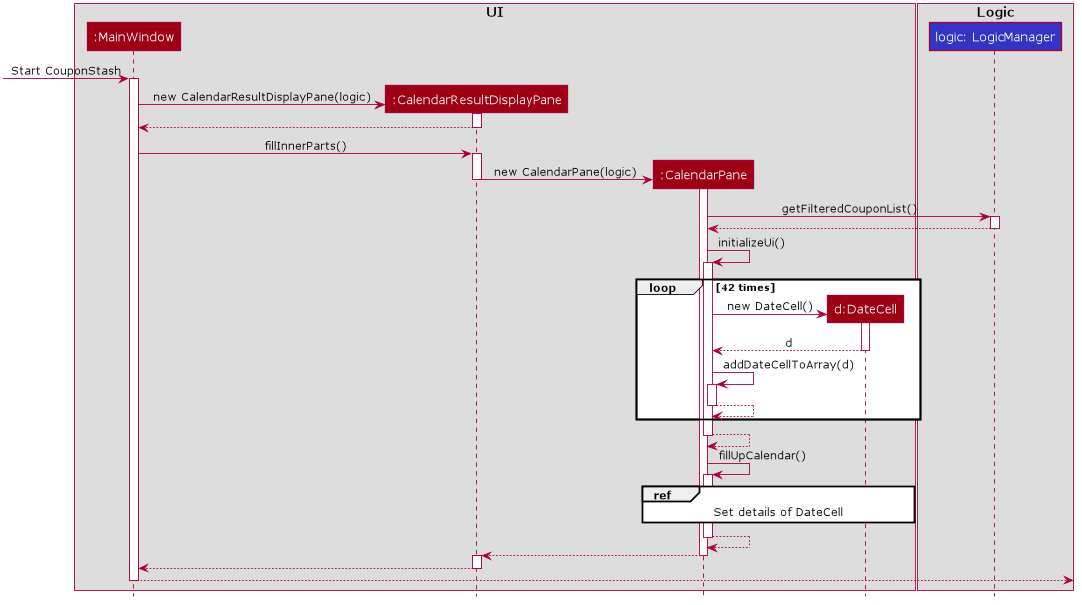

The diagram above was rendered by PlantUML. Its source (embedded in the PNG):
@startuml








skinparam BackgroundColor #FFFFFFF

skinparam Shadowing false

skinparam Class {
    FontColor #FFFFFF
    BorderThickness 1
    BorderColor #FFFFFF
    StereotypeFontColor #FFFFFF
    FontName Verdana
}

skinparam Actor {
    BorderColor #000000
    Color #000000
    FontName Verdana
}

skinparam Sequence {
    MessageAlign center
    BoxFontSize 15
    BoxPadding 0
    BoxFontColor #FFFFFF
    FontName Verdana
}

skinparam Participant {
    FontColor #FFFFFFF
    Padding 20
}

skinparam NoteBackgroundColor ghostwhite
skinparam NoteBorderColor #3333C4
skinparam DefaultFontName Verdana


skinparam MinClassWidth 50
skinparam ParticipantPadding 10
skinparam Shadowing false
skinparam DefaultTextAlignment center
skinparam packageStyle Rectangle

hide footbox
hide members
hide circle


box "<color:black>UI</color>"
participant ":MainWindow" as MainWindow #9D0012
participant ":CalendarResultDisplayPane" as CalendarResultDisplayPane #9D0012
participant ":CalendarPane" as CalendarPane #9D0012
participant "d:DateCell" as DateCell #9D0012
end box

box "<color:black>Logic</color>"
participant "logic: LogicManager" as Logic #3333C4
end box

[-> MainWindow:Start CouponStash
activate MainWindow

create CalendarResultDisplayPane
MainWindow -> CalendarResultDisplayPane: new CalendarResultDisplayPane(logic)
activate CalendarResultDisplayPane

CalendarResultDisplayPane --> MainWindow
deactivate CalendarResultDisplayPane

MainWindow -> CalendarResultDisplayPane: fillInnerParts()
activate CalendarResultDisplayPane

create CalendarPane
CalendarResultDisplayPane -> CalendarPane: new CalendarPane(logic)
activate CalendarPane

deactivate CalendarResultDisplayPane

CalendarPane -> Logic: getFilteredCouponList()
activate Logic
Logic --> CalendarPane
deactivate Logic

CalendarPane -> CalendarPane: initializeUi()
activate CalendarPane


loop 42 times
    create DateCell
    CalendarPane -> DateCell : new DateCell()
    activate DateCell

    DateCell --> CalendarPane : d
    deactivate DateCell

    CalendarPane -> CalendarPane : addDateCellToArray(d)
    activate CalendarPane
    CalendarPane --> CalendarPane

    deactivate CalendarPane

end

CalendarPane --> CalendarPane
deactivate CalendarPane

CalendarPane -> CalendarPane: fillUpCalendar()
activate CalendarPane


ref over CalendarPane, DateCell : Set details of DateCell


CalendarPane --> CalendarPane
deactivate CalendarPane

CalendarPane --> CalendarResultDisplayPane:
deactivate CalendarPane

activate CalendarResultDisplayPane
CalendarResultDisplayPane --> MainWindow
deactivate CalendarResultDisplayPane

MainWindow -->]
deactivate MainWindow

@enduml